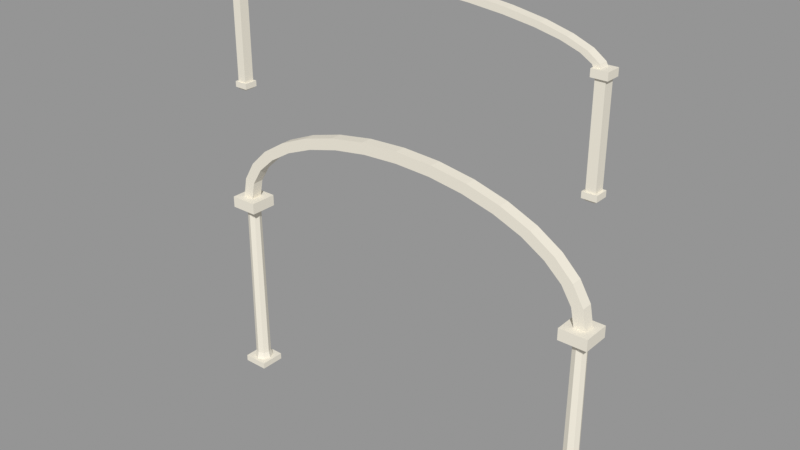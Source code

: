 # Source: VIC_B07_WING_BAY.blend  (saved by Blender 5.2.45; exported with 4.5.12 LTS)
import bpy
from mathutils import Matrix  # noqa: F401  (used for matrix-valued properties, if any)

bpy.ops.wm.read_factory_settings(use_empty=True)
scene = bpy.context.scene
scene.name = 'VIC_B07_WING_BAY'

# ---- collections
col_vic_b07_wing_bay = bpy.data.collections.new('VIC_B07_WING_BAY'); scene.collection.children.link(col_vic_b07_wing_bay)

# ---- materials (node trees are filled in below, after node groups)
mat_vic008_ivory = bpy.data.materials.new('VIC008_Ivory')
mat_vic008_ivory.diffuse_color = (0.8148, 0.7682, 0.6584, 1.0)

# ---- material node trees
mat_vic008_ivory.use_nodes = True; mat_vic008_ivory.node_tree.nodes.clear()
_N = mat_vic008_ivory.node_tree.nodes; _L = mat_vic008_ivory.node_tree.links
n0 = _N.new('ShaderNodeBsdfPrincipled'); n0.name = 'Principled BSDF'; n0.location = (-200, 100)
n0.inputs[0].default_value = (0.8148, 0.7682, 0.6584, 1.0)
n0.inputs[2].default_value = 0.76
n0.inputs[10].default_value = 0.005
n1 = _N.new('ShaderNodeOutputMaterial'); n1.name = 'Material Output'; n1.location = (200, 100)
_L.new(n0.outputs[0], n1.inputs[0])
n1.is_active_output = True

# ---- meshes
me_vic_b07_wing_bay_finished_002 = bpy.data.meshes.new('VIC_B07_WING_BAY_Finished.002')
me_vic_b07_wing_bay_finished_002.from_pydata([(-16.35, 0.5, 17.2), (-16.04, 0.5, 18.76), (-15.11, 0.5, 20.26), (-13.59, 0.5, 21.64), (-11.56, 0.5, 22.86), (-9.084, 0.5, 23.85), (-6.257, 0.5, 24.59), (-3.19, 0.5, 25.05), (1.001e-15, 0.5, 25.2), (3.19, 0.5, 25.05), (6.257, 0.5, 24.59), (9.084, 0.5, 23.85), (11.56, 0.5, 22.86), (13.59, 0.5, 21.64), (15.11, 0.5, 20.26), (16.04, 0.5, 18.76), (16.35, 0.5, 17.2), (17.35, 0.5, 17.2), (17.02, 0.5, 18.96), (16.03, 0.5, 20.64), (14.43, 0.5, 22.2), (12.27, 0.5, 23.56), (9.639, 0.5, 24.68), (6.64, 0.5, 25.51), (3.385, 0.5, 26.03), (1.062e-15, 0.5, 26.2), (-3.385, 0.5, 26.03), (-6.64, 0.5, 25.51), (-9.639, 0.5, 24.68), (-12.27, 0.5, 23.56), (-14.43, 0.5, 22.2), (-16.03, 0.5, 20.64), (-17.02, 0.5, 18.96), (-17.35, 0.5, 17.2), (-16.35, -0.5, 17.2), (-16.04, -0.5, 18.76), (-15.11, -0.5, 20.26), (-13.59, -0.5, 21.64), (-11.56, -0.5, 22.86), (-9.084, -0.5, 23.85), (-6.257, -0.5, 24.59), (-3.19, -0.5, 25.05), (1.001e-15, -0.5, 25.2), (3.19, -0.5, 25.05), (6.257, -0.5, 24.59), (9.084, -0.5, 23.85), (11.56, -0.5, 22.86), (13.59, -0.5, 21.64), (15.11, -0.5, 20.26), (16.04, -0.5, 18.76), (16.35, -0.5, 17.2), (17.35, -0.5, 17.2), (17.02, -0.5, 18.96), (16.03, -0.5, 20.64), (14.43, -0.5, 22.2), (12.27, -0.5, 23.56), (9.639, -0.5, 24.68), (6.64, -0.5, 25.51), (3.385, -0.5, 26.03), (1.062e-15, -0.5, 26.2), (-3.385, -0.5, 26.03), (-6.64, -0.5, 25.51), (-9.639, -0.5, 24.68), (-12.27, -0.5, 23.56), (-14.43, -0.5, 22.2), (-16.03, -0.5, 20.64), (-17.02, -0.5, 18.96), (-17.35, -0.5, 17.2), (-16.35, 0.4, 36.0), (-16.04, 0.4, 36.59), (-15.11, 0.4, 37.15), (-13.59, 0.4, 37.67), (-11.56, 0.4, 38.12), (-9.084, 0.4, 38.49), (-6.257, 0.4, 38.77), (-3.19, 0.4, 38.94), (1.001e-15, 0.4, 39.0), (3.19, 0.4, 38.94), (6.257, 0.4, 38.77), (9.084, 0.4, 38.49), (11.56, 0.4, 38.12), (13.59, 0.4, 37.67), (15.11, 0.4, 37.15), (16.04, 0.4, 36.59), (16.35, 0.4, 36.0), (16.95, 0.4, 36.0), (16.62, 0.4, 36.7), (15.66, 0.4, 37.38), (14.09, 0.4, 38.0), (11.99, 0.4, 38.55), (9.417, 0.4, 38.99), (6.486, 0.4, 39.33), (3.307, 0.4, 39.53), (1.038e-15, 0.4, 39.6), (-3.307, 0.4, 39.53), (-6.486, 0.4, 39.33), (-9.417, 0.4, 38.99), (-11.99, 0.4, 38.55), (-14.09, 0.4, 38.0), (-15.66, 0.4, 37.38), (-16.62, 0.4, 36.7), (-16.95, 0.4, 36.0), (-16.35, -0.4, 36.0), (-16.04, -0.4, 36.59), (-15.11, -0.4, 37.15), (-13.59, -0.4, 37.67), (-11.56, -0.4, 38.12), (-9.084, -0.4, 38.49), (-6.257, -0.4, 38.77), (-3.19, -0.4, 38.94), (1.001e-15, -0.4, 39.0), (3.19, -0.4, 38.94), (6.257, -0.4, 38.77), (9.084, -0.4, 38.49), (11.56, -0.4, 38.12), (13.59, -0.4, 37.67), (15.11, -0.4, 37.15), (16.04, -0.4, 36.59), (16.35, -0.4, 36.0), (16.95, -0.4, 36.0), (16.62, -0.4, 36.7), (15.66, -0.4, 37.38), (14.09, -0.4, 38.0), (11.99, -0.4, 38.55), (9.417, -0.4, 38.99), (6.486, -0.4, 39.33), (3.307, -0.4, 39.53), (1.038e-15, -0.4, 39.6), (-3.307, -0.4, 39.53), (-6.486, -0.4, 39.33), (-9.417, -0.4, 38.99), (-11.99, -0.4, 38.55), (-14.09, -0.4, 38.0), (-15.66, -0.4, 37.38), (-16.62, -0.4, 36.7), (-16.95, -0.4, 36.0), (-17.87, 1.122, 0.0), (-15.63, 1.122, 0.0), (-15.63, 1.122, 0.56), (-17.87, 1.122, 0.56), (-17.87, -1.122, 0.0), (-15.63, -1.122, 0.0), (-15.63, -1.122, 0.56), (-17.87, -1.122, 0.56), (-15.88, 0.0, 0.45), (-16.13, -0.6155, 0.45), (-16.75, -0.8704, 0.45), (-17.37, -0.6155, 0.45), (-17.62, -1.066e-16, 0.45), (-17.37, 0.6155, 0.45), (-16.75, 0.8704, 0.45), (-16.13, 0.6155, 0.45), (-16.07, 0.0, 1.15), (-16.27, -0.4808, 1.15), (-16.75, -0.68, 1.15), (-17.23, -0.4808, 1.15), (-17.43, -8.328e-17, 1.15), (-17.23, 0.4808, 1.15), (-16.75, 0.68, 1.15), (-16.27, 0.4808, 1.15), (-16.16, 0.0, 15.7), (-16.33, -0.4183, 15.7), (-16.75, -0.5916, 15.7), (-17.17, -0.4183, 15.7), (-17.34, -7.245e-17, 15.7), (-17.17, 0.4183, 15.7), (-16.75, 0.5916, 15.7), (-16.33, 0.4183, 15.7), (-15.87, 0.0, 16.3), (-16.12, -0.6251, 16.3), (-16.75, -0.884, 16.3), (-17.38, -0.6251, 16.3), (-17.63, -1.083e-16, 16.3), (-17.38, 0.6251, 16.3), (-16.75, 0.884, 16.3), (-16.12, 0.6251, 16.3), (-17.97, 1.224, 16.2), (-15.53, 1.224, 16.2), (-15.53, 1.224, 17.2), (-17.97, 1.224, 17.2), (-17.97, -1.224, 16.2), (-15.53, -1.224, 16.2), (-15.53, -1.224, 17.2), (-17.97, -1.224, 17.2), (-17.15, 0.45, 27.2), (-16.35, 0.45, 27.2), (-16.35, 0.45, 36.0), (-17.15, 0.45, 36.0), (-17.15, -0.45, 27.2), (-16.35, -0.45, 27.2), (-16.35, -0.45, 36.0), (-17.15, -0.45, 36.0), (-17.35, 0.6, 27.35), (-16.15, 0.6, 27.35), (-16.15, 0.6, 27.85), (-17.35, 0.6, 27.85), (-17.35, -0.6, 27.35), (-16.15, -0.6, 27.35), (-16.15, -0.6, 27.85), (-17.35, -0.6, 27.85), (-17.4, 0.65, 35.8), (-16.1, 0.65, 35.8), (-16.1, 0.65, 36.4), (-17.4, 0.65, 36.4), (-17.4, -0.65, 35.8), (-16.1, -0.65, 35.8), (-16.1, -0.65, 36.4), (-17.4, -0.65, 36.4), (15.63, 1.122, 0.0), (17.87, 1.122, 0.0), (17.87, 1.122, 0.56), (15.63, 1.122, 0.56), (15.63, -1.122, 0.0), (17.87, -1.122, 0.0), (17.87, -1.122, 0.56), (15.63, -1.122, 0.56), (17.62, 0.0, 0.45), (17.37, -0.6155, 0.45), (16.75, -0.8704, 0.45), (16.13, -0.6155, 0.45), (15.88, -1.066e-16, 0.45), (16.13, 0.6155, 0.45), (16.75, 0.8704, 0.45), (17.37, 0.6155, 0.45), (17.43, 0.0, 1.15), (17.23, -0.4808, 1.15), (16.75, -0.68, 1.15), (16.27, -0.4808, 1.15), (16.07, -8.328e-17, 1.15), (16.27, 0.4808, 1.15), (16.75, 0.68, 1.15), (17.23, 0.4808, 1.15), (17.34, 0.0, 15.7), (17.17, -0.4183, 15.7), (16.75, -0.5916, 15.7), (16.33, -0.4183, 15.7), (16.16, -7.245e-17, 15.7), (16.33, 0.4183, 15.7), (16.75, 0.5916, 15.7), (17.17, 0.4183, 15.7), (17.63, 0.0, 16.3), (17.38, -0.6251, 16.3), (16.75, -0.884, 16.3), (16.12, -0.6251, 16.3), (15.87, -1.083e-16, 16.3), (16.12, 0.6251, 16.3), (16.75, 0.884, 16.3), (17.38, 0.6251, 16.3), (15.53, 1.224, 16.2), (17.97, 1.224, 16.2), (17.97, 1.224, 17.2), (15.53, 1.224, 17.2), (15.53, -1.224, 16.2), (17.97, -1.224, 16.2), (17.97, -1.224, 17.2), (15.53, -1.224, 17.2), (16.35, 0.45, 27.2), (17.15, 0.45, 27.2), (17.15, 0.45, 36.0), (16.35, 0.45, 36.0), (16.35, -0.45, 27.2), (17.15, -0.45, 27.2), (17.15, -0.45, 36.0), (16.35, -0.45, 36.0), (16.15, 0.6, 27.35), (17.35, 0.6, 27.35), (17.35, 0.6, 27.85), (16.15, 0.6, 27.85), (16.15, -0.6, 27.35), (17.35, -0.6, 27.35), (17.35, -0.6, 27.85), (16.15, -0.6, 27.85), (16.1, 0.65, 35.8), (17.4, 0.65, 35.8), (17.4, 0.65, 36.4), (16.1, 0.65, 36.4), (16.1, -0.65, 35.8), (17.4, -0.65, 35.8), (17.4, -0.65, 36.4), (16.1, -0.65, 36.4)], [], [(8, 25, 9), (59, 42, 43), (1, 34, 0), (2, 35, 1), (3, 36, 2), (4, 37, 3), (5, 38, 4), (6, 39, 5), (7, 40, 6), (8, 41, 7), (9, 42, 8), (10, 43, 9), (11, 44, 10), (12, 45, 11), (13, 46, 12), (14, 47, 13), (15, 48, 14), (16, 49, 15), (17, 50, 16), (18, 51, 17), (19, 52, 18), (20, 53, 19), (21, 54, 20), (22, 55, 21), (23, 56, 22), (24, 57, 23), (25, 58, 24), (26, 59, 25), (27, 60, 26), (28, 61, 27), (29, 62, 28), (30, 63, 29), (31, 64, 30), (32, 65, 31), (33, 66, 32), (0, 67, 33), (76, 93, 77), (110, 111, 127), (69, 102, 68), (70, 103, 69), (71, 104, 70), (72, 105, 71), (73, 106, 72), (74, 107, 73), (75, 108, 74), (76, 109, 75), (77, 110, 76), (78, 111, 77), (79, 112, 78), (80, 113, 79), (81, 114, 80), (82, 115, 81), (83, 116, 82), (84, 117, 83), (85, 118, 84), (86, 119, 85), (87, 120, 86), (88, 121, 87), (89, 122, 88), (90, 123, 89), (91, 124, 90), (92, 125, 91), (93, 126, 92), (94, 127, 93), (95, 128, 94), (96, 129, 95), (97, 130, 96), (98, 131, 97), (99, 132, 98), (100, 133, 99), (101, 134, 100), (68, 135, 101), (139, 137, 136), (141, 143, 140), (140, 139, 136), (138, 141, 137), (137, 140, 136), (143, 138, 139), (149, 150, 146), (173, 171, 169), (144, 153, 145), (145, 154, 146), (154, 147, 146), (155, 148, 147), (156, 149, 148), (149, 158, 150), (158, 151, 150), (159, 144, 151), (160, 153, 152), (161, 154, 153), (162, 155, 154), (163, 156, 155), (164, 157, 156), (165, 158, 157), (166, 159, 158), (167, 152, 159), (160, 169, 161), (169, 162, 161), (170, 163, 162), (171, 164, 163), (164, 173, 165), (165, 174, 166), (174, 167, 166), (175, 160, 167), (179, 177, 176), (181, 183, 180), (180, 179, 176), (178, 181, 177), (177, 180, 176), (183, 178, 179), (187, 185, 184), (189, 191, 188), (188, 187, 184), (186, 189, 185), (185, 188, 184), (191, 186, 187), (195, 193, 192), (197, 199, 196), (196, 195, 192), (194, 197, 193), (193, 196, 192), (199, 194, 195), (203, 201, 200), (205, 207, 204), (204, 203, 200), (202, 205, 201), (201, 204, 200), (207, 202, 203), (211, 209, 208), (213, 215, 212), (212, 211, 208), (210, 213, 209), (209, 212, 208), (215, 210, 211), (221, 222, 218), (245, 243, 241), (224, 217, 216), (217, 226, 218), (226, 219, 218), (227, 220, 219), (220, 229, 221), (221, 230, 222), (230, 223, 222), (231, 216, 223), (232, 225, 224), (233, 226, 225), (234, 227, 226), (235, 228, 227), (236, 229, 228), (237, 230, 229), (238, 231, 230), (239, 224, 231), (232, 241, 233), (233, 242, 234), (242, 235, 234), (243, 236, 235), (236, 245, 237), (245, 238, 237), (246, 239, 238), (247, 232, 239), (251, 249, 248), (253, 255, 252), (252, 251, 248), (250, 253, 249), (249, 252, 248), (255, 250, 251), (259, 257, 256), (261, 263, 260), (260, 259, 256), (258, 261, 257), (257, 260, 256), (263, 258, 259), (267, 265, 264), (269, 271, 268), (268, 267, 264), (266, 269, 265), (265, 268, 264), (271, 266, 267), (275, 273, 272), (277, 279, 276), (276, 275, 272), (274, 277, 273), (273, 276, 272), (279, 274, 275), (0, 33, 32), (32, 31, 1), (31, 30, 2), (30, 29, 3), (29, 28, 4), (3, 29, 4), (28, 27, 5), (27, 26, 6), (26, 25, 7), (25, 24, 9), (7, 25, 8), (24, 23, 10), (23, 22, 11), (22, 21, 12), (21, 20, 13), (12, 21, 13), (20, 19, 14), (19, 18, 15), (18, 17, 16), (18, 16, 15), (23, 11, 10), (11, 22, 12), (27, 6, 5), (6, 26, 7), (1, 0, 32), (2, 1, 31), (19, 15, 14), (3, 2, 30), (20, 14, 13), (5, 4, 28), (24, 10, 9), (67, 34, 66), (34, 35, 66), (35, 36, 65), (65, 66, 35), (63, 64, 37), (64, 65, 36), (37, 64, 36), (61, 62, 39), (62, 63, 38), (59, 60, 41), (60, 61, 40), (41, 60, 40), (57, 58, 44), (58, 59, 43), (55, 56, 46), (56, 57, 45), (46, 56, 45), (53, 54, 48), (54, 55, 47), (51, 52, 50), (52, 53, 49), (49, 50, 52), (48, 49, 53), (54, 47, 48), (58, 43, 44), (42, 59, 41), (62, 38, 39), (38, 63, 37), (46, 47, 55), (61, 39, 40), (44, 45, 57), (1, 35, 34), (2, 36, 35), (3, 37, 36), (4, 38, 37), (5, 39, 38), (6, 40, 39), (7, 41, 40), (8, 42, 41), (9, 43, 42), (10, 44, 43), (11, 45, 44), (12, 46, 45), (13, 47, 46), (14, 48, 47), (15, 49, 48), (16, 50, 49), (17, 51, 50), (18, 52, 51), (19, 53, 52), (20, 54, 53), (21, 55, 54), (22, 56, 55), (23, 57, 56), (24, 58, 57), (25, 59, 58), (26, 60, 59), (27, 61, 60), (28, 62, 61), (29, 63, 62), (30, 64, 63), (31, 65, 64), (32, 66, 65), (33, 67, 66), (0, 34, 67), (68, 101, 100), (100, 99, 69), (99, 98, 70), (98, 97, 71), (97, 96, 72), (71, 97, 72), (96, 95, 73), (95, 94, 74), (94, 93, 75), (93, 92, 77), (75, 93, 76), (92, 91, 78), (91, 90, 79), (90, 89, 80), (89, 88, 81), (80, 89, 81), (88, 87, 82), (87, 86, 83), (86, 85, 84), (86, 84, 83), (91, 79, 78), (95, 74, 73), (74, 94, 75), (69, 68, 100), (70, 69, 99), (87, 83, 82), (71, 70, 98), (88, 82, 81), (90, 80, 79), (73, 72, 96), (92, 78, 77), (135, 102, 134), (102, 103, 134), (132, 133, 104), (133, 134, 103), (130, 131, 106), (131, 132, 105), (106, 131, 105), (128, 129, 108), (129, 130, 107), (108, 129, 107), (126, 127, 111), (127, 128, 109), (124, 125, 113), (125, 126, 112), (113, 125, 112), (122, 123, 115), (123, 124, 114), (120, 121, 117), (121, 122, 116), (117, 121, 116), (118, 119, 120), (117, 118, 120), (123, 114, 115), (114, 124, 113), (127, 109, 110), (109, 128, 108), (133, 103, 104), (132, 104, 105), (115, 116, 122), (130, 106, 107), (111, 112, 126), (69, 103, 102), (70, 104, 103), (71, 105, 104), (72, 106, 105), (73, 107, 106), (74, 108, 107), (75, 109, 108), (76, 110, 109), (77, 111, 110), (78, 112, 111), (79, 113, 112), (80, 114, 113), (81, 115, 114), (82, 116, 115), (83, 117, 116), (84, 118, 117), (85, 119, 118), (86, 120, 119), (87, 121, 120), (88, 122, 121), (89, 123, 122), (90, 124, 123), (91, 125, 124), (92, 126, 125), (93, 127, 126), (94, 128, 127), (95, 129, 128), (96, 130, 129), (97, 131, 130), (98, 132, 131), (99, 133, 132), (100, 134, 133), (101, 135, 134), (68, 102, 135), (139, 138, 137), (141, 142, 143), (140, 143, 139), (138, 142, 141), (137, 141, 140), (143, 142, 138), (150, 151, 144), (144, 145, 150), (145, 146, 150), (146, 147, 148), (148, 149, 146), (169, 168, 175), (175, 174, 173), (173, 172, 171), (171, 170, 169), (169, 175, 173), (144, 152, 153), (145, 153, 154), (154, 155, 147), (155, 156, 148), (156, 157, 149), (149, 157, 158), (158, 159, 151), (159, 152, 144), (160, 161, 153), (161, 162, 154), (162, 163, 155), (163, 164, 156), (164, 165, 157), (165, 166, 158), (166, 167, 159), (167, 160, 152), (160, 168, 169), (169, 170, 162), (170, 171, 163), (171, 172, 164), (164, 172, 173), (165, 173, 174), (174, 175, 167), (175, 168, 160), (179, 178, 177), (181, 182, 183), (180, 183, 179), (178, 182, 181), (177, 181, 180), (183, 182, 178), (187, 186, 185), (189, 190, 191), (188, 191, 187), (186, 190, 189), (185, 189, 188), (191, 190, 186), (195, 194, 193), (197, 198, 199), (196, 199, 195), (194, 198, 197), (193, 197, 196), (199, 198, 194), (203, 202, 201), (205, 206, 207), (204, 207, 203), (202, 206, 205), (201, 205, 204), (207, 206, 202), (211, 210, 209), (213, 214, 215), (212, 215, 211), (210, 214, 213), (209, 213, 212), (215, 214, 210), (222, 223, 216), (216, 217, 222), (217, 218, 222), (218, 219, 220), (220, 221, 218), (241, 240, 247), (247, 246, 245), (245, 244, 243), (243, 242, 241), (241, 247, 245), (224, 225, 217), (217, 225, 226), (226, 227, 219), (227, 228, 220), (220, 228, 229), (221, 229, 230), (230, 231, 223), (231, 224, 216), (232, 233, 225), (233, 234, 226), (234, 235, 227), (235, 236, 228), (236, 237, 229), (237, 238, 230), (238, 239, 231), (239, 232, 224), (232, 240, 241), (233, 241, 242), (242, 243, 235), (243, 244, 236), (236, 244, 245), (245, 246, 238), (246, 247, 239), (247, 240, 232), (251, 250, 249), (253, 254, 255), (252, 255, 251), (250, 254, 253), (249, 253, 252), (255, 254, 250), (259, 258, 257), (261, 262, 263), (260, 263, 259), (258, 262, 261), (257, 261, 260), (263, 262, 258), (267, 266, 265), (269, 270, 271), (268, 271, 267), (266, 270, 269), (265, 269, 268), (271, 270, 266), (275, 274, 273), (277, 278, 279), (276, 279, 275), (274, 278, 277), (273, 277, 276), (279, 278, 274)])
me_vic_b07_wing_bay_finished_002.materials.append(mat_vic008_ivory)
me_vic_b07_wing_bay_finished_002.update()

# ---- objects
ob_vic_b07_wing_bay__ivory = bpy.data.objects.new('VIC_B07_WING_BAY__Ivory', me_vic_b07_wing_bay_finished_002)
ob_vic_b07_wing_bay__mountorigin = bpy.data.objects.new('VIC_B07_WING_BAY__MountOrigin', None)

# ---- transforms, parenting, visibility, modifiers, constraints
ob_vic_b07_wing_bay__ivory.location = (0.0, 0.0, 0.0)
ob_vic_b07_wing_bay__mountorigin.location = (0.0, 0.0, 0.0)
ob_vic_b07_wing_bay__mountorigin.empty_display_size = 0.25

# ---- collection membership
col_vic_b07_wing_bay.objects.link(ob_vic_b07_wing_bay__ivory)
col_vic_b07_wing_bay.objects.link(ob_vic_b07_wing_bay__mountorigin)

# ---- scene / render settings (as saved in the file)
scene.frame_start = 1; scene.frame_end = 250; scene.frame_set(1)
scene.render.engine = 'BLENDER_EEVEE_NEXT'
scene.render.image_settings.exr_codec = 'NONE'
scene.render.use_bake_clear = False
scene.render.bake_margin = 0
scene.render.bake_bias = 0.0
scene.render.bake_samples = 0
scene.render.simplify_subdivision_render = 0
scene.render.simplify_child_particles_render = 0.0
scene.render.compositor_device = 'GPU'
scene.eevee.use_volume_custom_range = False
scene.eevee.gtao_distance = 0.0
scene.eevee.use_fast_gi = False
scene.eevee.fast_gi_thickness_near = 0.1
scene.eevee.fast_gi_thickness_far = 0.0
scene.eevee.ray_tracing_options.screen_trace_thickness = 0.1
scene.view_settings.view_transform = 'Standard'
bpy.context.view_layer.update()

# ---- added for rendering (the .blend has no active camera and no usable light): camera, sun + grey world if the file has none
cam_auto = bpy.data.cameras.new('AutoCamera')
cam_auto.lens = 50.0
cam_auto.sensor_width = 36.0
cam_auto.clip_end = 1000.0
ob_auto_camera = bpy.data.objects.new('AutoCamera', cam_auto)
scene.collection.objects.link(ob_auto_camera)
ob_auto_camera.location = (49.5355, -59.4426, 59.4284)
ob_auto_camera.rotation_euler = (1.09748, -7.21219e-08, 0.694738)
scene.camera = ob_auto_camera
light_auto_sun = bpy.data.lights.new('AutoSun', 'SUN')
light_auto_sun.energy = 3.0
light_auto_sun.angle = 0.0523599
ob_auto_sun = bpy.data.objects.new('AutoSun', light_auto_sun)
scene.collection.objects.link(ob_auto_sun)
ob_auto_sun.rotation_euler = (0.872665, 0.174533, 0.523599)
if scene.world is None:
    world_auto = bpy.data.worlds.new('AutoWorld')
    world_auto.color = (0.3, 0.3, 0.3)
    scene.world = world_auto
bpy.context.view_layer.update()
